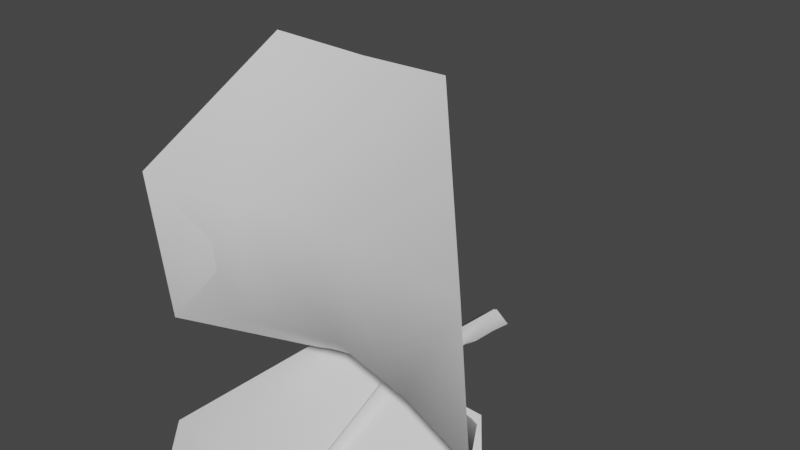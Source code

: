 # Source: FE_flatleaf_04_000.blend  (saved by Blender 3.0.42; exported with 4.5.12 LTS)
import bpy
from mathutils import Matrix  # noqa: F401  (used for matrix-valued properties, if any)

bpy.ops.wm.read_factory_settings(use_empty=True)
scene = bpy.context.scene
scene.name = 'Scene'

# ---- collections
col_collection = bpy.data.collections.new('Collection'); scene.collection.children.link(col_collection)

# ---- materials (node trees are filled in below, after node groups)
mat_material_001 = bpy.data.materials.new('Material.001')
mat_material_001.use_transparent_shadow = False

# ---- material node trees
mat_material_001.use_nodes = True; mat_material_001.node_tree.nodes.clear()
_N = mat_material_001.node_tree.nodes; _L = mat_material_001.node_tree.links
n0 = _N.new('ShaderNodeBsdfPrincipled'); n0.name = 'Principled BSDF'; n0.location = (10, 300)
n0.distribution = 'GGX'
n0.subsurface_method = 'RANDOM_WALK_SKIN'
n0.inputs[3].default_value = 1.45
n0.inputs[27].default_value = (0.0, 0.0, 0.0, 1.0)
n0.inputs[28].default_value = 1.0
n1 = _N.new('ShaderNodeOutputMaterial'); n1.name = 'Material Output'; n1.location = (300, 300)
_L.new(n0.outputs[0], n1.inputs[0])
n1.is_active_output = True

# ---- world
world_world = bpy.data.worlds.new('World'); scene.world = world_world
world_world.use_nodes = True; world_world.node_tree.nodes.clear()
_N = world_world.node_tree.nodes; _L = world_world.node_tree.links
n0 = _N.new('ShaderNodeOutputWorld'); n0.name = 'World Output'; n0.location = (300, 300)
n1 = _N.new('ShaderNodeBackground'); n1.name = 'Background'; n1.location = (10, 300)
n1.inputs[0].default_value = (0.05088, 0.05088, 0.05088, 1.0)
_L.new(n1.outputs[0], n0.inputs[0])
n0.is_active_output = True
world_world.color = (0.05088, 0.05088, 0.05088)
world_world.use_sun_shadow = False
world_world.sun_shadow_jitter_overblur = 0.0

# ---- meshes
me_fe_crystalgreen3_sp1_gmdl = bpy.data.meshes.new('FE_crystalGreen3_Sp1.gmdl')
me_fe_crystalgreen3_sp1_gmdl.from_pydata([(-0.4703, -0.6087, 0.05128), (-0.4699, -1.231, -0.2441), (-0.9023, -1.155, -0.3142), (-0.04962, -0.5982, 0.06331), (0.006067, -1.244, -0.2328), (8.101e-06, -0.5907, 0.01732), (0.04476, -0.5981, 0.06329), (0.457, -0.6108, 0.05446), (0.4574, -1.234, -0.2412), (0.8826, -1.163, -0.3067), (-0.4698, -1.494, -0.8933), (-0.9023, -1.409, -0.8978), (0.003877, -1.489, -0.8945), (0.4575, -1.497, -0.8932), (0.8827, -1.419, -0.8973), (-0.4701, -1.155, -1.484), (0.0007363, -1.153, -1.479), (0.4571, -1.155, -1.484), (-0.4701, -1.155, -1.484), (-0.4698, -1.505, -0.8924), (-0.9023, -1.409, -0.8978), (0.0007363, -1.153, -1.479), (-0.01953, -1.506, -0.8935), (0.0007363, -1.153, -1.479), (0.0004497, -1.525, -0.8921), (-0.01953, -1.506, -0.8935), (0.01733, -1.506, -0.8936), (0.4571, -1.155, -1.484), (0.4575, -1.508, -0.8926), (0.01733, -1.506, -0.8936), (0.0007363, -1.153, -1.479), (0.8827, -1.419, -0.8973), (-0.4698, -1.24, -0.2363), (-0.9023, -1.155, -0.3142), (-0.03451, -1.26, -0.2171), (0.0003246, -1.288, -0.1926), (-0.03451, -1.26, -0.2171), (0.02927, -1.26, -0.2171), (0.4574, -1.242, -0.2337), (0.02927, -1.26, -0.2171), (0.8826, -1.163, -0.3067), (-0.4703, -0.6087, 0.05128), (-0.04962, -0.5982, 0.06331), (3.377e-05, -0.6054, 0.1093), (-0.04962, -0.5982, 0.06331), (0.04476, -0.5981, 0.06329), (0.457, -0.6108, 0.05446), (0.04476, -0.5981, 0.06329), (-0.0005383, -0.1688, 0.08443), (-0.05713, -0.1629, 0.03733), (-0.0005383, -0.1688, -0.009823), (0.05429, -0.172, 0.03732), (0.0002782, -0.1127, 0.07665), (-0.07305, -0.1068, 0.02038), (0.0002782, -0.1127, -0.03596), (0.06879, -0.1159, 0.02036), (0.0002782, -0.1127, 0.07665), (0.0002782, -0.1127, -0.03596), (0.0001602, 0.1275, 0.05465), (-0.0737, 0.1272, -0.001625), (0.0001602, 0.1275, -0.05796), (0.0692, 0.1274, -0.001641), (0.0001602, 0.1275, 0.05465), (0.0001602, 0.1275, -0.05796)], [], [(0, 1, 2), (1, 0, 4), (3, 4, 0), (5, 4, 3), (6, 4, 5), (8, 4, 7), (7, 4, 6), (7, 9, 8), (2, 1, 11), (1, 10, 11), (4, 12, 1), (12, 10, 1), (13, 12, 8), (8, 12, 4), (9, 14, 8), (14, 13, 8), (10, 15, 11), (12, 16, 10), (16, 15, 10), (13, 17, 12), (17, 16, 12), (14, 17, 13), (18, 19, 20), (21, 22, 18), (22, 19, 18), (23, 24, 25), (23, 26, 24), (27, 28, 30), (28, 29, 30), (31, 28, 27), (32, 33, 19), (19, 33, 20), (22, 34, 19), (34, 32, 19), (36, 25, 35), (24, 35, 25), (26, 37, 24), (37, 35, 24), (28, 38, 29), (38, 39, 29), (40, 38, 31), (38, 28, 31), (32, 41, 33), (34, 42, 32), (42, 41, 32), (43, 44, 35), (35, 44, 36), (43, 35, 45), (37, 45, 35), (39, 38, 47), (38, 46, 47), (46, 38, 40), (49, 44, 48), (44, 43, 48), (49, 50, 3), (5, 3, 50), (43, 45, 48), (45, 51, 48), (5, 50, 6), (6, 50, 51), (53, 49, 52), (49, 48, 52), (53, 54, 49), (50, 49, 54), (55, 56, 51), (48, 51, 56), (55, 51, 57), (51, 50, 57), (52, 58, 53), (53, 58, 59), (60, 54, 59), (54, 53, 59), (61, 62, 55), (56, 55, 62), (55, 57, 61), (57, 63, 61)])
me_fe_crystalgreen3_sp1_gmdl.polygons.foreach_set('use_smooth', [True] * 76)
_uv = me_fe_crystalgreen3_sp1_gmdl.uv_layers.new(name='UVMap')
_uv.uv.foreach_set('vector', [0.3045, 0.1489, 0.3045, 0.4282, 0.1218, 0.4282, 0.3045, 0.4282, 0.3045, 0.1489, 0.4977, 0.4283, 0.4733, 0.149, 0.4977, 0.4283, 0.3045, 0.1489, 0.4964, 0.1489, 0.4977, 0.4283, 0.4733, 0.149, 0.5169, 0.149, 0.4977, 0.4283, 0.4964, 0.1489, 0.696, 0.4282, 0.4977, 0.4283, 0.696, 0.1489, 0.696, 0.1489, 0.4977, 0.4283, 0.5169, 0.149, 0.696, 0.1489, 0.8867, 0.4282, 0.696, 0.4282, 0.1218, 0.4282, 0.3045, 0.4282, 0.1218, 0.7076, 0.3045, 0.4282, 0.3045, 0.7076, 0.1218, 0.7076, 0.4977, 0.4283, 0.5014, 0.7075, 0.3045, 0.4282, 0.5014, 0.7075, 0.3045, 0.7076, 0.3045, 0.4282, 0.696, 0.7076, 0.5014, 0.7075, 0.696, 0.4282, 0.696, 0.4282, 0.5014, 0.7075, 0.4977, 0.4283, 0.8867, 0.4282, 0.8867, 0.7076, 0.696, 0.4282, 0.8867, 0.7076, 0.696, 0.7076, 0.696, 0.4282, 0.3045, 0.7076, 0.3045, 0.9869, 0.1218, 0.7076, 0.5014, 0.7075, 0.506, 0.9868, 0.3045, 0.7076, 0.506, 0.9868, 0.3045, 0.9869, 0.3045, 0.7076, 0.696, 0.7076, 0.696, 0.9869, 0.5014, 0.7075, 0.696, 0.9869, 0.506, 0.9868, 0.5014, 0.7075, 0.8867, 0.7076, 0.696, 0.9869, 0.696, 0.7076, 0.3045, 0.9869, 0.3045, 0.7076, 0.1218, 0.7076, 0.506, 0.9868, 0.4917, 0.7075, 0.3045, 0.9869, 0.4917, 0.7075, 0.3045, 0.7076, 0.3045, 0.9869, 0.506, 0.9868, 0.4995, 0.7074, 0.4917, 0.7075, 0.506, 0.9868, 0.5071, 0.7075, 0.4995, 0.7074, 0.696, 0.9869, 0.696, 0.7076, 0.506, 0.9868, 0.696, 0.7076, 0.5071, 0.7075, 0.506, 0.9868, 0.8867, 0.7076, 0.696, 0.7076, 0.696, 0.9869, 0.3045, 0.4282, 0.1218, 0.4282, 0.3045, 0.7076, 0.3045, 0.7076, 0.1218, 0.4282, 0.1218, 0.7076, 0.4917, 0.7075, 0.4886, 0.4283, 0.3045, 0.7076, 0.4886, 0.4283, 0.3045, 0.4282, 0.3045, 0.7076, 0.4886, 0.4283, 0.4917, 0.7075, 0.4964, 0.4284, 0.4995, 0.7074, 0.4964, 0.4284, 0.4917, 0.7075, 0.5071, 0.7075, 0.5028, 0.4282, 0.4995, 0.7074, 0.5028, 0.4282, 0.4964, 0.4284, 0.4995, 0.7074, 0.696, 0.7076, 0.696, 0.4282, 0.5071, 0.7075, 0.696, 0.4282, 0.5028, 0.4282, 0.5071, 0.7075, 0.8867, 0.4282, 0.696, 0.4282, 0.8867, 0.7076, 0.696, 0.4282, 0.696, 0.7076, 0.8867, 0.7076, 0.3045, 0.4282, 0.3045, 0.1489, 0.1218, 0.4282, 0.4886, 0.4283, 0.4733, 0.149, 0.3045, 0.4282, 0.4733, 0.149, 0.3045, 0.1489, 0.3045, 0.4282, 0.4964, 0.1489, 0.4733, 0.149, 0.4964, 0.4284, 0.4964, 0.4284, 0.4733, 0.149, 0.4886, 0.4283, 0.4964, 0.1489, 0.4964, 0.4284, 0.5169, 0.149, 0.5028, 0.4282, 0.5169, 0.149, 0.4964, 0.4284, 0.5028, 0.4282, 0.696, 0.4282, 0.5169, 0.149, 0.696, 0.4282, 0.696, 0.1489, 0.5169, 0.149, 0.696, 0.1489, 0.696, 0.4282, 0.8867, 0.4282, 0.4742, 0.1061, 0.4733, 0.149, 0.5002, 0.106, 0.4733, 0.149, 0.4964, 0.1489, 0.5002, 0.106, 0.4742, 0.1061, 0.5002, 0.106, 0.4733, 0.149, 0.4964, 0.1489, 0.4733, 0.149, 0.5002, 0.106, 0.4964, 0.1489, 0.5169, 0.149, 0.5002, 0.106, 0.5169, 0.149, 0.5156, 0.1061, 0.5002, 0.106, 0.4964, 0.1489, 0.5002, 0.106, 0.5169, 0.149, 0.5169, 0.149, 0.5002, 0.106, 0.5156, 0.1061, 0.4747, 0.05952, 0.4742, 0.1061, 0.5004, 0.05939, 0.4742, 0.1061, 0.5002, 0.106, 0.5004, 0.05939, 0.4747, 0.05952, 0.5004, 0.05939, 0.4742, 0.1061, 0.5002, 0.106, 0.4742, 0.1061, 0.5004, 0.05939, 0.5143, 0.05945, 0.5004, 0.05939, 0.5156, 0.1061, 0.5002, 0.106, 0.5156, 0.1061, 0.5004, 0.05939, 0.5143, 0.05945, 0.5156, 0.1061, 0.5004, 0.05939, 0.5156, 0.1061, 0.5002, 0.106, 0.5004, 0.05939, 0.5004, 0.05939, 0.5004, 0.01454, 0.4747, 0.05952, 0.4747, 0.05952, 0.5004, 0.01454, 0.478, 0.01467, 0.5004, 0.01454, 0.5004, 0.05939, 0.478, 0.01467, 0.5004, 0.05939, 0.4747, 0.05952, 0.478, 0.01467, 0.5144, 0.0146, 0.5004, 0.01454, 0.5143, 0.05945, 0.5004, 0.05939, 0.5143, 0.05945, 0.5004, 0.01454, 0.5143, 0.05945, 0.5004, 0.05939, 0.5144, 0.0146, 0.5004, 0.05939, 0.5004, 0.01454, 0.5144, 0.0146])
me_fe_crystalgreen3_sp1_gmdl.materials.append(mat_material_001)
me_fe_crystalgreen3_sp1_gmdl.use_remesh_fix_poles = True
me_fe_crystalgreen3_sp1_gmdl.use_remesh_preserve_attributes = False
me_fe_crystalgreen3_sp1_gmdl.update()
me_fe_domes2_lt6_gmdl_002 = bpy.data.meshes.new('FE_domes2_Lt6.gmdl.002')
me_fe_domes2_lt6_gmdl_002.from_pydata([(-0.3929, -0.5926, 0.007908), (-0.3924, -1.085, 0.4001), (-0.7832, -1.203, 0.3308), (-0.0407, -0.569, 0.06225), (0.01503, -1.02, 0.4379), (0.008933, -0.5785, 0.01723), (0.05367, -0.5688, 0.06217), (0.4293, -0.5948, 0.003813), (0.4297, -1.089, 0.3971), (0.8207, -1.197, 0.3333), (-0.392, -1.172, 1.027), (-0.7829, -1.286, 1.062), (0.01318, -1.121, 1.011), (0.4301, -1.177, 1.028), (0.8211, -1.28, 1.06), (-0.3915, -0.8698, 1.631), (0.01085, -0.8217, 1.6), (0.4306, -0.8717, 1.631), (-0.3915, -0.8698, 1.631), (-0.392, -1.162, 1.024), (-0.7829, -1.286, 1.062), (0.01085, -0.8217, 1.6), (0.01319, -1.1, 1.005), (0.4306, -0.8717, 1.631), (0.4301, -1.166, 1.025), (0.01319, -1.1, 1.005), (0.01085, -0.8217, 1.6), (0.8211, -1.28, 1.06), (-0.3924, -1.075, 0.4055), (-0.7832, -1.203, 0.3308), (-0.02556, -1.002, 0.4483), (0.01319, -1.1, 1.005), (0.009256, -0.9761, 0.4638), (-0.02556, -1.002, 0.4483), (0.03822, -1.002, 0.4483), (0.4297, -1.079, 0.4027), (0.03822, -1.002, 0.4483), (0.8207, -1.197, 0.3333), (-0.3929, -0.5926, 0.007908), (-0.0407, -0.569, 0.06225), (0.008941, -0.5589, 0.1071), (-0.0407, -0.569, 0.06225), (0.05367, -0.5688, 0.06217), (0.4293, -0.5948, 0.003813), (0.05367, -0.5688, 0.06217), (0.008393, -0.1638, 0.08308), (-0.0482, -0.158, 0.03598), (0.00839, -0.1638, -0.01118), (0.06322, -0.167, 0.03596), (-0.06477, 0.1321, -0.002977), (0.009087, 0.1324, -0.05932), (0.009087, 0.1324, -0.05932), (0.07813, 0.1323, -0.002997), (0.009091, 0.1324, 0.0533), (0.009091, 0.1324, 0.0533)], [], [(0, 1, 2), (1, 0, 4), (3, 4, 0), (5, 4, 3), (6, 4, 5), (8, 4, 7), (7, 4, 6), (7, 9, 8), (2, 1, 11), (1, 10, 11), (12, 10, 4), (4, 10, 1), (13, 12, 8), (8, 12, 4), (9, 14, 8), (14, 13, 8), (10, 15, 11), (12, 16, 10), (16, 15, 10), (17, 16, 13), (13, 16, 12), (14, 17, 13), (18, 19, 20), (21, 22, 18), (22, 19, 18), (24, 25, 23), (23, 25, 26), (27, 24, 23), (28, 29, 19), (19, 29, 20), (22, 30, 19), (30, 28, 19), (31, 32, 33), (31, 34, 32), (25, 24, 36), (24, 35, 36), (37, 35, 27), (35, 24, 27), (28, 38, 29), (30, 39, 28), (39, 38, 28), (40, 41, 32), (32, 41, 33), (40, 32, 42), (34, 42, 32), (36, 35, 44), (35, 43, 44), (43, 35, 37), (46, 41, 45), (41, 40, 45), (46, 47, 3), (5, 3, 47), (40, 42, 45), (42, 48, 45), (5, 47, 6), (6, 47, 48), (47, 46, 50), (46, 49, 50), (52, 48, 51), (48, 47, 51), (45, 53, 46), (53, 49, 46), (52, 54, 48), (48, 54, 45)])
me_fe_domes2_lt6_gmdl_002.polygons.foreach_set('use_smooth', [True] * 64)
_uv = me_fe_domes2_lt6_gmdl_002.uv_layers.new(name='UVMap')
_uv.uv.foreach_set('vector', [0.1251, -0.9722, 0.1251, -0.9571, 0.1162, -0.9571, 0.1251, -0.9571, 0.1251, -0.9722, 0.1352, -0.9571, 0.1344, -0.9722, 0.1352, -0.9571, 0.1251, -0.9722, 0.1355, -0.9722, 0.1352, -0.9571, 0.1344, -0.9722, 0.1363, -0.9722, 0.1352, -0.9571, 0.1355, -0.9722, 0.1451, -0.9571, 0.1352, -0.9571, 0.1451, -0.9722, 0.1451, -0.9722, 0.1352, -0.9571, 0.1363, -0.9722, 0.1451, -0.9722, 0.154, -0.9571, 0.1451, -0.9571, 0.1162, -0.9571, 0.1251, -0.9571, 0.1162, -0.9419, 0.1251, -0.9571, 0.1251, -0.9419, 0.1162, -0.9419, 0.1351, -0.9419, 0.1251, -0.9419, 0.1352, -0.9571, 0.1352, -0.9571, 0.1251, -0.9419, 0.1251, -0.9571, 0.1451, -0.9419, 0.1351, -0.9419, 0.1451, -0.9571, 0.1451, -0.9571, 0.1351, -0.9419, 0.1352, -0.9571, 0.154, -0.9571, 0.154, -0.9419, 0.1451, -0.9571, 0.154, -0.9419, 0.1451, -0.9419, 0.1451, -0.9571, 0.1251, -0.9419, 0.1251, -0.9267, 0.1162, -0.9419, 0.1351, -0.9419, 0.1355, -0.9267, 0.1251, -0.9419, 0.1355, -0.9267, 0.1251, -0.9267, 0.1251, -0.9419, 0.1451, -0.9267, 0.1355, -0.9267, 0.1451, -0.9419, 0.1451, -0.9419, 0.1355, -0.9267, 0.1351, -0.9419, 0.154, -0.9419, 0.1451, -0.9267, 0.1451, -0.9419, 0.1251, -0.9267, 0.1251, -0.9419, 0.1162, -0.9419, 0.1355, -0.9267, 0.1351, -0.9419, 0.1251, -0.9267, 0.1351, -0.9419, 0.1251, -0.9419, 0.1251, -0.9267, 0.1451, -0.9419, 0.1351, -0.9419, 0.1451, -0.9267, 0.1451, -0.9267, 0.1351, -0.9419, 0.1355, -0.9267, 0.154, -0.9419, 0.1451, -0.9419, 0.1451, -0.9267, 0.1251, -0.9571, 0.1162, -0.9571, 0.1251, -0.9419, 0.1251, -0.9419, 0.1162, -0.9571, 0.1162, -0.9419, 0.1351, -0.9419, 0.1345, -0.9571, 0.1251, -0.9419, 0.1345, -0.9571, 0.1251, -0.9571, 0.1251, -0.9419, 0.1351, -0.9419, 0.1351, -0.957, 0.1345, -0.9571, 0.1351, -0.9419, 0.1356, -0.9571, 0.1351, -0.957, 0.1351, -0.9419, 0.1451, -0.9419, 0.1356, -0.9571, 0.1451, -0.9419, 0.1451, -0.9571, 0.1356, -0.9571, 0.154, -0.9571, 0.1451, -0.9571, 0.154, -0.9419, 0.1451, -0.9571, 0.1451, -0.9419, 0.154, -0.9419, 0.1251, -0.9571, 0.1251, -0.9722, 0.1162, -0.9571, 0.1345, -0.9571, 0.1344, -0.9722, 0.1251, -0.9571, 0.1344, -0.9722, 0.1251, -0.9722, 0.1251, -0.9571, 0.1355, -0.9722, 0.1344, -0.9722, 0.1351, -0.957, 0.1351, -0.957, 0.1344, -0.9722, 0.1345, -0.9571, 0.1355, -0.9722, 0.1351, -0.957, 0.1363, -0.9722, 0.1356, -0.9571, 0.1363, -0.9722, 0.1351, -0.957, 0.1356, -0.9571, 0.1451, -0.9571, 0.1363, -0.9722, 0.1451, -0.9571, 0.1451, -0.9722, 0.1363, -0.9722, 0.1451, -0.9722, 0.1451, -0.9571, 0.154, -0.9571, 0.1349, -0.9746, 0.1344, -0.9722, 0.1355, -0.9746, 0.1344, -0.9722, 0.1355, -0.9722, 0.1355, -0.9746, 0.1349, -0.9746, 0.1355, -0.9746, 0.1344, -0.9722, 0.1355, -0.9722, 0.1344, -0.9722, 0.1355, -0.9746, 0.1355, -0.9722, 0.1363, -0.9722, 0.1355, -0.9746, 0.1363, -0.9722, 0.1359, -0.9746, 0.1355, -0.9746, 0.1355, -0.9722, 0.1355, -0.9746, 0.1363, -0.9722, 0.1363, -0.9722, 0.1355, -0.9746, 0.1359, -0.9746, 0.1355, -0.9746, 0.1349, -0.9746, 0.1355, -0.9796, 0.1349, -0.9746, 0.1348, -0.9795, 0.1355, -0.9796, 0.1358, -0.9795, 0.1359, -0.9746, 0.1355, -0.9796, 0.1359, -0.9746, 0.1355, -0.9746, 0.1355, -0.9796, 0.1355, -0.9746, 0.1355, -0.9796, 0.1349, -0.9746, 0.1355, -0.9796, 0.1348, -0.9795, 0.1349, -0.9746, 0.1358, -0.9795, 0.1355, -0.9796, 0.1359, -0.9746, 0.1359, -0.9746, 0.1355, -0.9796, 0.1355, -0.9746])
me_fe_domes2_lt6_gmdl_002.use_remesh_fix_poles = True
me_fe_domes2_lt6_gmdl_002.use_remesh_preserve_attributes = False
me_fe_domes2_lt6_gmdl_002.update()
arm_armature_002 = bpy.data.armatures.new('Armature.002')  # bones are not reproduced

# ---- objects
ob_fe_crystalgreen3_sp1_0_927744_0x0 = bpy.data.objects.new('FE_crystalGreen3_Sp1 0,927744 0x0', me_fe_crystalgreen3_sp1_gmdl)
ob_armature_001 = bpy.data.objects.new('Armature.001', arm_armature_002)
ob_fe_domes2_lt6_0_798516_0x1 = bpy.data.objects.new('FE_domes2_Lt6 0,798516 0x1', me_fe_domes2_lt6_gmdl_002)

# ---- transforms, parenting, visibility, modifiers, constraints
ob_fe_crystalgreen3_sp1_0_927744_0x0.parent = ob_armature_001
ob_fe_crystalgreen3_sp1_0_927744_0x0.location = (0.0, 0.0, 0.0)
_vg = ob_fe_crystalgreen3_sp1_0_927744_0x0.vertex_groups.new(name='Bone')
for _i, _w in zip([0, 1, 2, 3, 4, 5, 6, 7, 8, 9, 10, 11, 12, 13, 14, 15, 16, 17, 18, 19, 20, 21, 22, 23, 24, 25, 26, 27, 28, 29, 30, 31, 32, 33, 34, 35, 36, 37, 38, 39, 40, 41, 42, 43, 44, 45, 46, 47, 48, 49, 50, 51, 52, 53, 54, 55, 56, 57, 58, 59, 60, 61, 62, 63], [0.0, 0.0, 0.0, 0.0, 1.669e-06, 0.0, 0.0, 0.0, 0.0002272, 2.244e-05, 0.0, 0.0, 0.0, 0.0, 0.0, 0.0, 0.0, 0.0, 0.0, 0.0, 0.0, 0.0, 0.0, 0.0, 0.0, 0.0, 0.0, 0.0, 0.0, 0.0, 0.0, 0.0, 0.0, 0.0, 0.0, 2.861e-06, 0.0, 0.0, 0.0, 0.0, 0.0, 2.088e-10, 0.0, 0.0, 0.0, 0.0, 0.0, 0.0, 1.0, 1.0, 1.0, 1.0, 1.0, 1.0, 1.0, 1.0, 1.0, 1.0, 1.0, 1.0, 1.0, 1.0, 1.0, 1.0]): _vg.add([_i], _w, 'REPLACE')
_vg = ob_fe_crystalgreen3_sp1_0_927744_0x0.vertex_groups.new(name='Bone.001')
for _i, _w in zip([0, 1, 2, 3, 4, 5, 6, 7, 8, 9, 10, 11, 13, 14, 18, 19, 20, 21, 22, 27, 28, 29, 30, 31, 32, 33, 38, 40, 41, 42, 43, 44, 45, 46, 47], [0.6, 0.425, 0.0, 1.0, 0.0, 1.0, 1.0, 0.6, 0.425, 0.0, 0.0, 0.0, 0.0, 0.0, 0.0, 0.0, 0.0, 0.0, 0.0, 0.0, 0.0, 0.0, 0.0, 0.0, 0.425, 0.0, 0.425, 0.0, 0.6, 1.0, 1.0, 1.0, 1.0, 0.6, 1.0]): _vg.add([_i], _w, 'REPLACE')
_vg = ob_fe_crystalgreen3_sp1_0_927744_0x0.vertex_groups.new(name='Bone.002')
for _i, _w in zip([0, 1, 2, 4, 7, 8, 9, 10, 11, 13, 14, 15, 17, 18, 19, 20, 21, 22, 23, 24, 25, 26, 27, 28, 29, 30, 31, 32, 33, 34, 35, 36, 37, 38, 39, 40, 41, 46], [0.4, 0.5389, 0.85, 1.0, 0.4, 0.5748, 0.85, 0.0, 0.1, 0.0, 0.1, 0.0, 0.0, 0.0, 0.0, 0.1, 0.0, 0.0, 0.0, 0.0, 0.0, 0.0, 0.0, 0.0, 0.0, 0.0, 0.1, 0.575, 0.85, 1.0, 1.0, 1.0, 1.0, 0.575, 1.0, 0.85, 0.4, 0.4]): _vg.add([_i], _w, 'REPLACE')
_vg = ob_fe_crystalgreen3_sp1_0_927744_0x0.vertex_groups.new(name='Bone.003')
for _i, _w in zip([0, 1, 2, 4, 7, 8, 9, 10, 11, 12, 13, 14, 15, 16, 17, 19, 20, 22, 23, 24, 25, 26, 28, 29, 31], [0.0, 0.0, 0.0, 0.0, 0.0, 0.0, 0.0, 0.0, 1.239e-05, 0.0, 0.000696, 0.0, 0.0, 0.0, 0.0, 0.0, 0.0, 0.0, 0.0, 0.0, 0.0, 0.0, 0.0, 0.0, 0.0]): _vg.add([_i], _w, 'REPLACE')
_vg = ob_fe_crystalgreen3_sp1_0_927744_0x0.vertex_groups.new(name='Bone.004')
for _i, _w in zip([1, 2, 8, 9, 10, 11, 12, 13, 14, 15, 16, 17, 18, 19, 20, 22, 24, 25, 26, 27, 28, 29, 31, 33, 40], [0.03615, 0.15, 0.0, 0.15, 1.0, 0.9, 1.0, 0.9993, 0.9, 0.3, 0.0, 0.2999, 0.3, 1.0, 0.9, 1.0, 1.0, 1.0, 1.0, 0.3, 1.0, 1.0, 0.9, 0.15, 0.15]): _vg.add([_i], _w, 'REPLACE')
_vg = ob_fe_crystalgreen3_sp1_0_927744_0x0.vertex_groups.new(name='Bone.005')
for _i, _w in zip([15, 16, 17, 18, 21, 23, 27, 30], [0.7, 1.0, 0.7001, 0.7, 1.0, 1.0, 0.7, 1.0]): _vg.add([_i], _w, 'REPLACE')
_m = ob_fe_crystalgreen3_sp1_0_927744_0x0.modifiers.new('Armature', 'ARMATURE')
_m = ob_fe_crystalgreen3_sp1_0_927744_0x0.modifiers.new('Armature.001', 'ARMATURE')
_m.object = ob_armature_001
ob_armature_001.location = (0.0, 0.0, 0.0)
ob_fe_domes2_lt6_0_798516_0x1.location = (0.0, 0.0, 0.0)
_vg = ob_fe_domes2_lt6_0_798516_0x1.vertex_groups.new(name='bone-0')
_vg = ob_fe_domes2_lt6_0_798516_0x1.vertex_groups.new(name='bone-1')
_vg = ob_fe_domes2_lt6_0_798516_0x1.vertex_groups.new(name='bone-2')
_vg = ob_fe_domes2_lt6_0_798516_0x1.vertex_groups.new(name='bone-3')
_vg = ob_fe_domes2_lt6_0_798516_0x1.vertex_groups.new(name='bone-4')
_vg = ob_fe_domes2_lt6_0_798516_0x1.vertex_groups.new(name='bone-5')
_vg = ob_fe_domes2_lt6_0_798516_0x1.vertex_groups.new(name='bone-6')
_vg = ob_fe_domes2_lt6_0_798516_0x1.vertex_groups.new(name='bone-7')
_vg = ob_fe_domes2_lt6_0_798516_0x1.vertex_groups.new(name='bone-8')
_vg = ob_fe_domes2_lt6_0_798516_0x1.vertex_groups.new(name='bone-9')
_vg = ob_fe_domes2_lt6_0_798516_0x1.vertex_groups.new(name='bone-10')
_vg = ob_fe_domes2_lt6_0_798516_0x1.vertex_groups.new(name='bone-11')
_vg = ob_fe_domes2_lt6_0_798516_0x1.vertex_groups.new(name='bone-12')
_vg = ob_fe_domes2_lt6_0_798516_0x1.vertex_groups.new(name='bone-13')
_vg = ob_fe_domes2_lt6_0_798516_0x1.vertex_groups.new(name='bone-14')
_vg = ob_fe_domes2_lt6_0_798516_0x1.vertex_groups.new(name='bone-15')
_vg = ob_fe_domes2_lt6_0_798516_0x1.vertex_groups.new(name='bone-16')
_vg = ob_fe_domes2_lt6_0_798516_0x1.vertex_groups.new(name='bone-17')
_vg = ob_fe_domes2_lt6_0_798516_0x1.vertex_groups.new(name='bone-18')
_vg = ob_fe_domes2_lt6_0_798516_0x1.vertex_groups.new(name='bone-19')
_vg = ob_fe_domes2_lt6_0_798516_0x1.vertex_groups.new(name='bone-20')
_vg = ob_fe_domes2_lt6_0_798516_0x1.vertex_groups.new(name='bone-21')
_vg = ob_fe_domes2_lt6_0_798516_0x1.vertex_groups.new(name='bone-22')
_vg = ob_fe_domes2_lt6_0_798516_0x1.vertex_groups.new(name='bone-23')
_vg = ob_fe_domes2_lt6_0_798516_0x1.vertex_groups.new(name='bone-24')
_vg = ob_fe_domes2_lt6_0_798516_0x1.vertex_groups.new(name='bone-25')
_vg = ob_fe_domes2_lt6_0_798516_0x1.vertex_groups.new(name='bone-26')
_vg = ob_fe_domes2_lt6_0_798516_0x1.vertex_groups.new(name='bone-27')
_vg = ob_fe_domes2_lt6_0_798516_0x1.vertex_groups.new(name='bone-28')
_vg = ob_fe_domes2_lt6_0_798516_0x1.vertex_groups.new(name='bone-29')
_vg = ob_fe_domes2_lt6_0_798516_0x1.vertex_groups.new(name='bone-30')
_vg = ob_fe_domes2_lt6_0_798516_0x1.vertex_groups.new(name='bone-31')
_vg = ob_fe_domes2_lt6_0_798516_0x1.vertex_groups.new(name='bone-32')
_vg = ob_fe_domes2_lt6_0_798516_0x1.vertex_groups.new(name='bone-33')
_vg = ob_fe_domes2_lt6_0_798516_0x1.vertex_groups.new(name='bone-34')
_vg = ob_fe_domes2_lt6_0_798516_0x1.vertex_groups.new(name='bone-35')
_vg = ob_fe_domes2_lt6_0_798516_0x1.vertex_groups.new(name='bone-36')
_vg = ob_fe_domes2_lt6_0_798516_0x1.vertex_groups.new(name='bone-37')
_vg = ob_fe_domes2_lt6_0_798516_0x1.vertex_groups.new(name='bone-38')
_vg = ob_fe_domes2_lt6_0_798516_0x1.vertex_groups.new(name='bone-39')
_vg = ob_fe_domes2_lt6_0_798516_0x1.vertex_groups.new(name='bone-40')
_vg = ob_fe_domes2_lt6_0_798516_0x1.vertex_groups.new(name='bone-41')
_vg = ob_fe_domes2_lt6_0_798516_0x1.vertex_groups.new(name='bone-42')

# ---- collection membership
col_collection.objects.link(ob_fe_crystalgreen3_sp1_0_927744_0x0)
col_collection.objects.link(ob_armature_001)
col_collection.objects.link(ob_fe_domes2_lt6_0_798516_0x1)

# ---- scene / render settings (as saved in the file)
scene.frame_start = 1; scene.frame_end = 250; scene.frame_set(30)
scene.render.engine = 'BLENDER_EEVEE_NEXT'
scene.cycles.sampling_pattern = 'TABULATED_SOBOL'
scene.cycles.use_light_tree = False
scene.view_settings.view_transform = 'Filmic'
bpy.context.view_layer.update()

# ---- added for rendering (the .blend has no active camera and no usable light): camera, sun
cam_auto = bpy.data.cameras.new('AutoCamera')
cam_auto.lens = 50.0
cam_auto.sensor_width = 36.0
cam_auto.clip_end = 1000.0
ob_auto_camera = bpy.data.objects.new('AutoCamera', cam_auto)
scene.collection.objects.link(ob_auto_camera)
ob_auto_camera.location = (2.63913, -3.76686, 2.91627)
ob_auto_camera.rotation_euler = (1.09748, -7.21219e-08, 0.694738)
scene.camera = ob_auto_camera
light_auto_sun = bpy.data.lights.new('AutoSun', 'SUN')
light_auto_sun.energy = 3.0
light_auto_sun.angle = 0.0523599
ob_auto_sun = bpy.data.objects.new('AutoSun', light_auto_sun)
scene.collection.objects.link(ob_auto_sun)
ob_auto_sun.rotation_euler = (0.872665, 0.174533, 0.523599)
bpy.context.view_layer.update()
